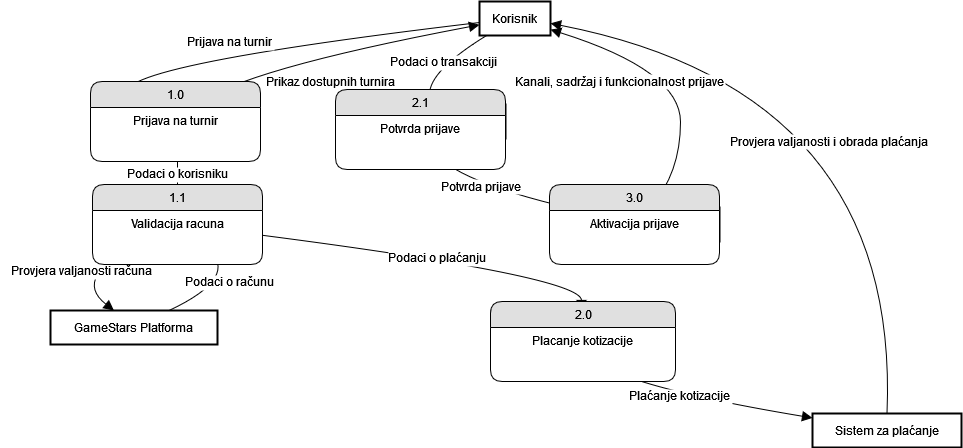

The diagram above was exported from draw.io. Its source (the exported page's mxGraphModel, read from the mxfile embedded in the PNG):
<mxGraphModel dx="890" dy="994" grid="1" gridSize="10" guides="1" tooltips="1" connect="1" arrows="1" fold="1" page="1" pageScale="1" pageWidth="900" pageHeight="1600" math="0" shadow="0">
  <root>
    <mxCell id="0" />
    <mxCell id="1" parent="0" />
    <mxCell id="qmUPyCIhxUReWeQb6uUU-30" value="Korisnik" style="whiteSpace=wrap;strokeWidth=2;" vertex="1" parent="1">
      <mxGeometry x="559" y="100" width="71" height="34" as="geometry" />
    </mxCell>
    <mxCell id="qmUPyCIhxUReWeQb6uUU-31" value="1.0 Prijava na turnir" style="whiteSpace=wrap;strokeWidth=2;" vertex="1" parent="1">
      <mxGeometry x="177" y="203" width="160" height="34" as="geometry" />
    </mxCell>
    <mxCell id="qmUPyCIhxUReWeQb6uUU-32" value="1.1 Validacija računa" style="whiteSpace=wrap;strokeWidth=2;" vertex="1" parent="1">
      <mxGeometry x="174" y="306" width="166" height="34" as="geometry" />
    </mxCell>
    <mxCell id="qmUPyCIhxUReWeQb6uUU-33" value="GameStars Platforma" style="whiteSpace=wrap;strokeWidth=2;" vertex="1" parent="1">
      <mxGeometry x="130" y="409" width="167" height="34" as="geometry" />
    </mxCell>
    <mxCell id="qmUPyCIhxUReWeQb6uUU-34" value="2.0 Plaćanje kotizacije" style="whiteSpace=wrap;strokeWidth=2;" vertex="1" parent="1">
      <mxGeometry x="571" y="409" width="180" height="34" as="geometry" />
    </mxCell>
    <mxCell id="qmUPyCIhxUReWeQb6uUU-35" value="Sistem za plaćanje" style="whiteSpace=wrap;strokeWidth=2;" vertex="1" parent="1">
      <mxGeometry x="892" y="512" width="149" height="34" as="geometry" />
    </mxCell>
    <mxCell id="qmUPyCIhxUReWeQb6uUU-36" value="2.1 Potvrda prijave" style="whiteSpace=wrap;strokeWidth=2;" vertex="1" parent="1">
      <mxGeometry x="433" y="203" width="152" height="34" as="geometry" />
    </mxCell>
    <mxCell id="qmUPyCIhxUReWeQb6uUU-37" value="3.0 Aktivacija prijave" style="whiteSpace=wrap;strokeWidth=2;" vertex="1" parent="1">
      <mxGeometry x="630" y="306" width="169" height="34" as="geometry" />
    </mxCell>
    <mxCell id="qmUPyCIhxUReWeQb6uUU-38" value="Prijava na turnir" style="curved=1;startArrow=none;endArrow=block;exitX=-0.01;exitY=0.62;entryX=0.29;entryY=0;rounded=0;fontSize=12;startSize=8;endSize=8;" edge="1" parent="1" source="qmUPyCIhxUReWeQb6uUU-30" target="qmUPyCIhxUReWeQb6uUU-31">
      <mxGeometry x="0.0247" y="-10" relative="1" as="geometry">
        <Array as="points">
          <mxPoint x="153" y="169" />
        </Array>
        <mxPoint as="offset" />
      </mxGeometry>
    </mxCell>
    <mxCell id="qmUPyCIhxUReWeQb6uUU-39" value="Prikaz dostupnih turnira" style="curved=1;startArrow=none;endArrow=block;exitX=0.63;exitY=0;entryX=-0.01;entryY=0.69;rounded=0;fontSize=12;startSize=8;endSize=8;" edge="1" parent="1" source="qmUPyCIhxUReWeQb6uUU-31" target="qmUPyCIhxUReWeQb6uUU-30">
      <mxGeometry x="-0.0535" y="-28" relative="1" as="geometry">
        <Array as="points">
          <mxPoint x="318" y="169" />
        </Array>
        <mxPoint as="offset" />
      </mxGeometry>
    </mxCell>
    <mxCell id="qmUPyCIhxUReWeQb6uUU-40" value="Podaci o korisniku" style="curved=1;startArrow=none;endArrow=block;exitX=0.5;exitY=1;entryX=0.5;entryY=0;rounded=0;fontSize=12;startSize=8;endSize=8;" edge="1" parent="1" source="qmUPyCIhxUReWeQb6uUU-31" target="qmUPyCIhxUReWeQb6uUU-32">
      <mxGeometry relative="1" as="geometry">
        <Array as="points" />
      </mxGeometry>
    </mxCell>
    <mxCell id="qmUPyCIhxUReWeQb6uUU-41" value="Provjera valjanosti računa" style="curved=1;startArrow=none;endArrow=block;exitX=0.29;exitY=1;entryX=0.38;entryY=0;rounded=0;fontSize=12;startSize=8;endSize=8;" edge="1" parent="1" source="qmUPyCIhxUReWeQb6uUU-32" target="qmUPyCIhxUReWeQb6uUU-33">
      <mxGeometry relative="1" as="geometry">
        <Array as="points">
          <mxPoint x="150" y="375" />
        </Array>
      </mxGeometry>
    </mxCell>
    <mxCell id="qmUPyCIhxUReWeQb6uUU-42" value="Podaci o računu" style="curved=1;startArrow=none;endArrow=block;exitX=0.71;exitY=0;entryX=0.63;entryY=1;rounded=0;fontSize=12;startSize=8;endSize=8;" edge="1" parent="1" source="qmUPyCIhxUReWeQb6uUU-33" target="qmUPyCIhxUReWeQb6uUU-32">
      <mxGeometry relative="1" as="geometry">
        <Array as="points">
          <mxPoint x="321" y="375" />
        </Array>
      </mxGeometry>
    </mxCell>
    <mxCell id="qmUPyCIhxUReWeQb6uUU-43" value="Podaci o plaćanju" style="curved=1;startArrow=none;endArrow=block;exitX=1;exitY=0.81;entryX=0.5;entryY=0;rounded=0;fontSize=12;startSize=8;endSize=8;" edge="1" parent="1" source="qmUPyCIhxUReWeQb6uUU-32" target="qmUPyCIhxUReWeQb6uUU-34">
      <mxGeometry relative="1" as="geometry">
        <Array as="points">
          <mxPoint x="661" y="375" />
        </Array>
      </mxGeometry>
    </mxCell>
    <mxCell id="qmUPyCIhxUReWeQb6uUU-44" value="Plaćanje kotizacije" style="curved=1;startArrow=none;endArrow=block;exitX=0.5;exitY=1;entryX=0;entryY=0.13;rounded=0;fontSize=12;startSize=8;endSize=8;" edge="1" parent="1" source="qmUPyCIhxUReWeQb6uUU-34" target="qmUPyCIhxUReWeQb6uUU-35">
      <mxGeometry relative="1" as="geometry">
        <Array as="points">
          <mxPoint x="661" y="478" />
        </Array>
      </mxGeometry>
    </mxCell>
    <mxCell id="qmUPyCIhxUReWeQb6uUU-45" value="Provjera valjanosti i obrada plaćanja" style="curved=1;startArrow=none;endArrow=block;exitX=0.5;exitY=0;entryX=0.99;entryY=0.64;rounded=0;fontSize=12;startSize=8;endSize=8;" edge="1" parent="1" source="qmUPyCIhxUReWeQb6uUU-35" target="qmUPyCIhxUReWeQb6uUU-30">
      <mxGeometry x="0.1238" y="62" relative="1" as="geometry">
        <Array as="points">
          <mxPoint x="980" y="190" />
        </Array>
        <mxPoint x="-1" as="offset" />
      </mxGeometry>
    </mxCell>
    <mxCell id="qmUPyCIhxUReWeQb6uUU-46" value="Podaci o transakciji" style="curved=1;startArrow=none;endArrow=block;exitX=0.1;exitY=1;entryX=0.5;entryY=0;rounded=0;fontSize=12;startSize=8;endSize=8;" edge="1" parent="1" source="qmUPyCIhxUReWeQb6uUU-30" target="qmUPyCIhxUReWeQb6uUU-36">
      <mxGeometry relative="1" as="geometry">
        <Array as="points">
          <mxPoint x="509" y="169" />
        </Array>
      </mxGeometry>
    </mxCell>
    <mxCell id="qmUPyCIhxUReWeQb6uUU-47" value="Potvrda prijave" style="curved=1;startArrow=none;endArrow=block;exitX=0.5;exitY=1;entryX=0.1;entryY=0;rounded=0;fontSize=12;startSize=8;endSize=8;" edge="1" parent="1" source="qmUPyCIhxUReWeQb6uUU-36" target="qmUPyCIhxUReWeQb6uUU-37">
      <mxGeometry relative="1" as="geometry">
        <Array as="points">
          <mxPoint x="509" y="272" />
        </Array>
      </mxGeometry>
    </mxCell>
    <mxCell id="qmUPyCIhxUReWeQb6uUU-48" value="Kanali, sadržaj i funkcionalnost prijave" style="curved=1;startArrow=none;endArrow=block;exitX=0.59;exitY=0;entryX=0.99;entryY=0.82;rounded=0;fontSize=12;startSize=8;endSize=8;" edge="1" parent="1" source="qmUPyCIhxUReWeQb6uUU-37" target="qmUPyCIhxUReWeQb6uUU-30">
      <mxGeometry x="0.4217" y="28" relative="1" as="geometry">
        <Array as="points">
          <mxPoint x="760" y="272" />
          <mxPoint x="760" y="169" />
        </Array>
        <mxPoint x="-1" as="offset" />
      </mxGeometry>
    </mxCell>
    <mxCell id="qmUPyCIhxUReWeQb6uUU-49" value="1.0" style="swimlane;html=1;fontStyle=0;childLayout=stackLayout;horizontal=1;startSize=26;fillColor=#e0e0e0;horizontalStack=0;resizeParent=1;resizeLast=0;collapsible=1;marginBottom=0;swimlaneFillColor=#ffffff;align=center;rounded=1;shadow=0;comic=0;labelBackgroundColor=none;strokeWidth=1;fontFamily=Helvetica;fontSize=12" vertex="1" parent="1">
      <mxGeometry x="170" y="180" width="170" height="80" as="geometry">
        <mxRectangle x="160" y="50" width="60" height="30" as="alternateBounds" />
      </mxGeometry>
    </mxCell>
    <mxCell id="qmUPyCIhxUReWeQb6uUU-50" value="Prijava na turnir" style="text;html=1;strokeColor=none;fillColor=none;spacingLeft=4;spacingRight=4;whiteSpace=wrap;overflow=hidden;rotatable=0;points=[[0,0.5],[1,0.5]];portConstraint=eastwest;align=center;fontFamily=Helvetica;fontStyle=0" vertex="1" parent="qmUPyCIhxUReWeQb6uUU-49">
      <mxGeometry y="26" width="170" height="44" as="geometry" />
    </mxCell>
    <mxCell id="qmUPyCIhxUReWeQb6uUU-51" value="1.1" style="swimlane;html=1;fontStyle=0;childLayout=stackLayout;horizontal=1;startSize=26;fillColor=#e0e0e0;horizontalStack=0;resizeParent=1;resizeLast=0;collapsible=1;marginBottom=0;swimlaneFillColor=#ffffff;align=center;rounded=1;shadow=0;comic=0;labelBackgroundColor=none;strokeWidth=1;fontFamily=Helvetica;fontSize=12" vertex="1" parent="1">
      <mxGeometry x="172" y="283" width="170" height="80" as="geometry">
        <mxRectangle x="160" y="50" width="60" height="30" as="alternateBounds" />
      </mxGeometry>
    </mxCell>
    <mxCell id="qmUPyCIhxUReWeQb6uUU-52" value="Validacija racuna" style="text;html=1;strokeColor=none;fillColor=none;spacingLeft=4;spacingRight=4;whiteSpace=wrap;overflow=hidden;rotatable=0;points=[[0,0.5],[1,0.5]];portConstraint=eastwest;align=center;fontFamily=Helvetica;fontStyle=0" vertex="1" parent="qmUPyCIhxUReWeQb6uUU-51">
      <mxGeometry y="26" width="170" height="44" as="geometry" />
    </mxCell>
    <mxCell id="qmUPyCIhxUReWeQb6uUU-53" value="2.1" style="swimlane;html=1;fontStyle=0;childLayout=stackLayout;horizontal=1;startSize=26;fillColor=#e0e0e0;horizontalStack=0;resizeParent=1;resizeLast=0;collapsible=1;marginBottom=0;swimlaneFillColor=#ffffff;align=center;rounded=1;shadow=0;comic=0;labelBackgroundColor=none;strokeWidth=1;fontFamily=Helvetica;fontSize=12" vertex="1" parent="1">
      <mxGeometry x="415" y="188" width="170" height="80" as="geometry">
        <mxRectangle x="160" y="50" width="60" height="30" as="alternateBounds" />
      </mxGeometry>
    </mxCell>
    <mxCell id="qmUPyCIhxUReWeQb6uUU-54" value="Potvrda prijave" style="text;html=1;strokeColor=none;fillColor=none;spacingLeft=4;spacingRight=4;whiteSpace=wrap;overflow=hidden;rotatable=0;points=[[0,0.5],[1,0.5]];portConstraint=eastwest;align=center;fontFamily=Helvetica;fontStyle=0" vertex="1" parent="qmUPyCIhxUReWeQb6uUU-53">
      <mxGeometry y="26" width="170" height="44" as="geometry" />
    </mxCell>
    <mxCell id="qmUPyCIhxUReWeQb6uUU-55" value="2.0" style="swimlane;html=1;fontStyle=0;childLayout=stackLayout;horizontal=1;startSize=26;fillColor=#e0e0e0;horizontalStack=0;resizeParent=1;resizeLast=0;collapsible=1;marginBottom=0;swimlaneFillColor=#ffffff;align=center;rounded=1;shadow=0;comic=0;labelBackgroundColor=none;strokeWidth=1;fontFamily=Helvetica;fontSize=12" vertex="1" parent="1">
      <mxGeometry x="570" y="400" width="185" height="80" as="geometry">
        <mxRectangle x="160" y="50" width="60" height="30" as="alternateBounds" />
      </mxGeometry>
    </mxCell>
    <mxCell id="qmUPyCIhxUReWeQb6uUU-56" value="Placanje kotizacije" style="text;html=1;strokeColor=none;fillColor=none;spacingLeft=4;spacingRight=4;whiteSpace=wrap;overflow=hidden;rotatable=0;points=[[0,0.5],[1,0.5]];portConstraint=eastwest;align=center;fontFamily=Helvetica;fontStyle=0" vertex="1" parent="qmUPyCIhxUReWeQb6uUU-55">
      <mxGeometry y="26" width="185" height="44" as="geometry" />
    </mxCell>
    <mxCell id="qmUPyCIhxUReWeQb6uUU-57" value="3.0" style="swimlane;html=1;fontStyle=0;childLayout=stackLayout;horizontal=1;startSize=26;fillColor=#e0e0e0;horizontalStack=0;resizeParent=1;resizeLast=0;collapsible=1;marginBottom=0;swimlaneFillColor=#ffffff;align=center;rounded=1;shadow=0;comic=0;labelBackgroundColor=none;strokeWidth=1;fontFamily=Helvetica;fontSize=12" vertex="1" parent="1">
      <mxGeometry x="629" y="283" width="170" height="80" as="geometry">
        <mxRectangle x="160" y="50" width="60" height="30" as="alternateBounds" />
      </mxGeometry>
    </mxCell>
    <mxCell id="qmUPyCIhxUReWeQb6uUU-58" value="Aktivacija prijave" style="text;html=1;strokeColor=none;fillColor=none;spacingLeft=4;spacingRight=4;whiteSpace=wrap;overflow=hidden;rotatable=0;points=[[0,0.5],[1,0.5]];portConstraint=eastwest;align=center;fontFamily=Helvetica;fontStyle=0" vertex="1" parent="qmUPyCIhxUReWeQb6uUU-57">
      <mxGeometry y="26" width="170" height="44" as="geometry" />
    </mxCell>
  </root>
</mxGraphModel>